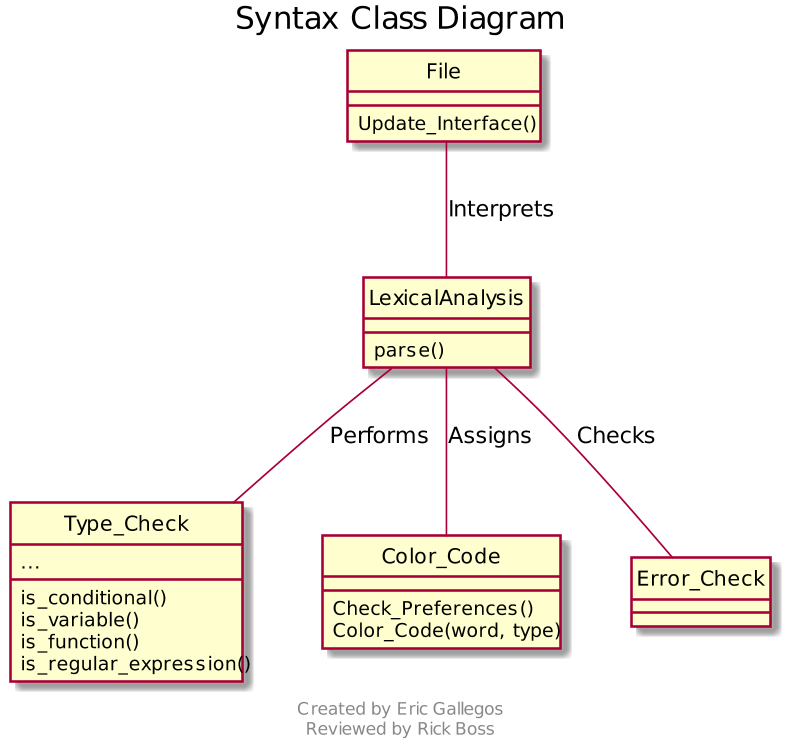

The diagram above was rendered by PlantUML. Its source (embedded in the PNG):
@startuml
scale 800 width
title Syntax Class Diagram
hide circle
'left to right direction
footer
Created by Eric Gallegos
Reviewed by Rick Boss
endfooter

class File{
Update_Interface()
}

File -- LexicalAnalysis : "Interprets"

class LexicalAnalysis{
parse()
}

class Type_Check{
is_conditional()
is_variable()
is_function()
is_regular_expression()
...
}

class Color_Code{
Check_Preferences()
Color_Code(word, type)
}

LexicalAnalysis -- Type_Check : "Performs"
LexicalAnalysis -- Color_Code : "Assigns"
LexicalAnalysis -- Error_Check : "Checks"

@enduml